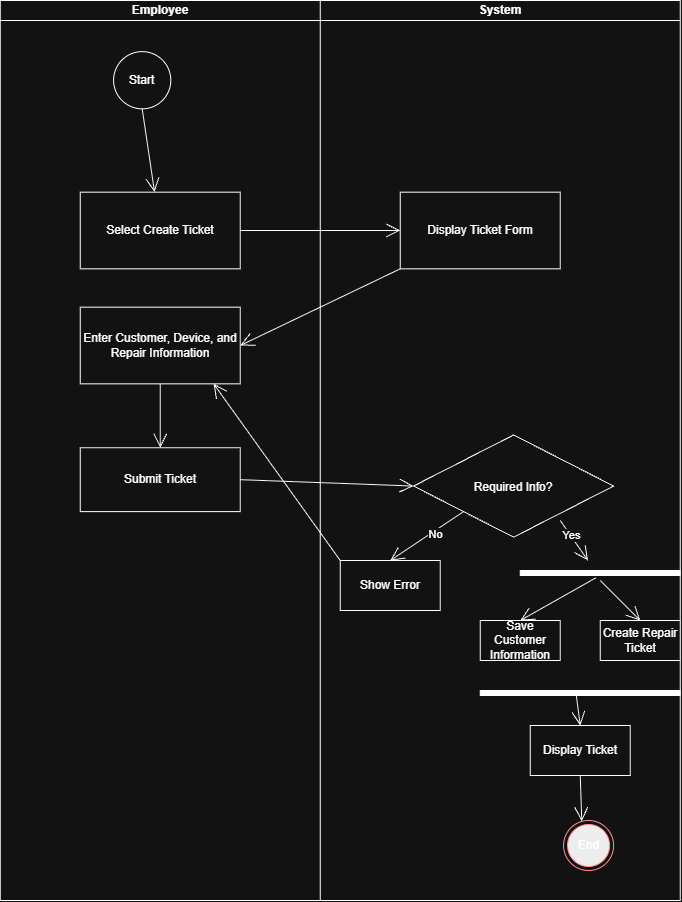

The diagram above was exported from draw.io. Its source (the exported page's mxGraphModel, read from the mxfile embedded in the PNG):
<mxGraphModel dx="842" dy="1118" grid="1" gridSize="10" guides="1" tooltips="1" connect="1" arrows="1" fold="1" page="1" pageScale="1" pageWidth="850" pageHeight="1100" math="0" shadow="0">
  <root>
    <mxCell id="0" />
    <mxCell id="1" parent="0" />
    <mxCell id="lWJGkPTUUew9vuaOXGD3-3" connectable="0" parent="1" style="group" value="" vertex="1">
      <mxGeometry height="900" width="520" x="240" y="140" as="geometry" />
    </mxCell>
    <mxCell id="lWJGkPTUUew9vuaOXGD3-1" parent="lWJGkPTUUew9vuaOXGD3-3" style="swimlane;startSize=20;whiteSpace=wrap;html=1;" value="System" vertex="1">
      <mxGeometry height="900" width="360" x="160" as="geometry" />
    </mxCell>
    <mxCell id="lWJGkPTUUew9vuaOXGD3-9" parent="lWJGkPTUUew9vuaOXGD3-1" style="rounded=0;whiteSpace=wrap;html=1;" value="Display Ticket Form" vertex="1">
      <mxGeometry height="76.66666666666667" width="159.99999999999997" x="79.99999999999999" y="191.66666666666666" as="geometry" />
    </mxCell>
    <mxCell id="lWJGkPTUUew9vuaOXGD3-10" parent="lWJGkPTUUew9vuaOXGD3-1" style="rhombus;whiteSpace=wrap;html=1;shapeInside=1;" value="Required Info?" vertex="1">
      <mxGeometry height="102.22222222222223" width="200" x="93.33333333333333" y="434.4444444444444" as="geometry" />
    </mxCell>
    <mxCell id="lWJGkPTUUew9vuaOXGD3-17" parent="lWJGkPTUUew9vuaOXGD3-1" style="rounded=0;whiteSpace=wrap;html=1;" value="Show Error" vertex="1">
      <mxGeometry height="50" width="100" x="20" y="560" as="geometry" />
    </mxCell>
    <mxCell id="lWJGkPTUUew9vuaOXGD3-16" edge="1" parent="lWJGkPTUUew9vuaOXGD3-1" source="lWJGkPTUUew9vuaOXGD3-10" style="endArrow=open;endFill=1;endSize=12;html=1;rounded=0;exitX=0;exitY=1;exitDx=0;exitDy=0;entryX=0.5;entryY=0;entryDx=0;entryDy=0;" target="lWJGkPTUUew9vuaOXGD3-17" value="">
      <mxGeometry relative="1" width="160" as="geometry">
        <mxPoint x="-60" y="430.00000000000006" as="sourcePoint" />
        <mxPoint x="100" y="550" as="targetPoint" />
      </mxGeometry>
    </mxCell>
    <mxCell id="lWJGkPTUUew9vuaOXGD3-18" connectable="0" parent="lWJGkPTUUew9vuaOXGD3-16" style="edgeLabel;html=1;align=center;verticalAlign=middle;resizable=0;points=[];" value="No" vertex="1">
      <mxGeometry relative="1" x="-0.1699" y="3" as="geometry">
        <mxPoint as="offset" />
      </mxGeometry>
    </mxCell>
    <mxCell id="lWJGkPTUUew9vuaOXGD3-19" edge="1" parent="lWJGkPTUUew9vuaOXGD3-1" style="endArrow=open;endFill=1;endSize=12;html=1;rounded=0;" value="">
      <mxGeometry relative="1" width="160" as="geometry">
        <mxPoint x="240" y="520" as="sourcePoint" />
        <mxPoint x="267.6923076923076" y="560" as="targetPoint" />
      </mxGeometry>
    </mxCell>
    <mxCell id="lWJGkPTUUew9vuaOXGD3-21" connectable="0" parent="lWJGkPTUUew9vuaOXGD3-19" style="edgeLabel;html=1;align=center;verticalAlign=middle;resizable=0;points=[];" value="Yes" vertex="1">
      <mxGeometry relative="1" x="-0.239" as="geometry">
        <mxPoint y="-1" as="offset" />
      </mxGeometry>
    </mxCell>
    <mxCell id="lWJGkPTUUew9vuaOXGD3-22" parent="lWJGkPTUUew9vuaOXGD3-1" style="html=1;points=[];perimeter=orthogonalPerimeter;fillColor=strokeColor;rotation=90;" value="" vertex="1">
      <mxGeometry height="160" width="5" x="277.5" y="492.5" as="geometry" />
    </mxCell>
    <mxCell id="lWJGkPTUUew9vuaOXGD3-23" parent="lWJGkPTUUew9vuaOXGD3-1" style="rounded=0;whiteSpace=wrap;html=1;" value="Save Customer Information" vertex="1">
      <mxGeometry height="40" width="80" x="160" y="620" as="geometry" />
    </mxCell>
    <mxCell id="lWJGkPTUUew9vuaOXGD3-24" parent="lWJGkPTUUew9vuaOXGD3-1" style="rounded=0;whiteSpace=wrap;html=1;" value="Create Repair Ticket" vertex="1">
      <mxGeometry height="40" width="80" x="280" y="620" as="geometry" />
    </mxCell>
    <mxCell id="lWJGkPTUUew9vuaOXGD3-25" parent="lWJGkPTUUew9vuaOXGD3-1" style="html=1;points=[];perimeter=orthogonalPerimeter;fillColor=strokeColor;rotation=90;" value="" vertex="1">
      <mxGeometry height="200" width="5" x="257.5" y="592.5" as="geometry" />
    </mxCell>
    <mxCell id="lWJGkPTUUew9vuaOXGD3-26" parent="lWJGkPTUUew9vuaOXGD3-1" style="rounded=0;whiteSpace=wrap;html=1;" value="Display Ticket" vertex="1">
      <mxGeometry height="50" width="100" x="210" y="725" as="geometry" />
    </mxCell>
    <mxCell id="lWJGkPTUUew9vuaOXGD3-29" parent="lWJGkPTUUew9vuaOXGD3-1" style="ellipse;html=1;shape=endState;fillColor=#000000;strokeColor=#ff0000;" value="End" vertex="1">
      <mxGeometry height="50" width="50" x="243.33" y="820" as="geometry" />
    </mxCell>
    <mxCell id="lWJGkPTUUew9vuaOXGD3-30" edge="1" parent="lWJGkPTUUew9vuaOXGD3-1" source="lWJGkPTUUew9vuaOXGD3-26" style="endArrow=open;endFill=1;endSize=12;html=1;rounded=0;exitX=0.5;exitY=1;exitDx=0;exitDy=0;entryX=0.364;entryY=0.016;entryDx=0;entryDy=0;entryPerimeter=0;" target="lWJGkPTUUew9vuaOXGD3-29" value="">
      <mxGeometry relative="1" width="160" as="geometry">
        <mxPoint x="-60" y="540" as="sourcePoint" />
        <mxPoint x="100" y="540" as="targetPoint" />
      </mxGeometry>
    </mxCell>
    <mxCell id="lWJGkPTUUew9vuaOXGD3-31" edge="1" parent="lWJGkPTUUew9vuaOXGD3-1" source="lWJGkPTUUew9vuaOXGD3-25" style="endArrow=open;endFill=1;endSize=12;html=1;rounded=0;exitX=0.282;exitY=0.522;exitDx=0;exitDy=0;exitPerimeter=0;entryX=0.5;entryY=0;entryDx=0;entryDy=0;" target="lWJGkPTUUew9vuaOXGD3-26" value="">
      <mxGeometry relative="1" width="160" as="geometry">
        <mxPoint x="-60" y="540" as="sourcePoint" />
        <mxPoint x="100" y="540" as="targetPoint" />
      </mxGeometry>
    </mxCell>
    <mxCell id="lWJGkPTUUew9vuaOXGD3-33" edge="1" parent="lWJGkPTUUew9vuaOXGD3-1" source="lWJGkPTUUew9vuaOXGD3-22" style="endArrow=open;endFill=1;endSize=12;html=1;rounded=0;entryX=0.5;entryY=0;entryDx=0;entryDy=0;exitX=1.459;exitY=0.527;exitDx=0;exitDy=0;exitPerimeter=0;" target="lWJGkPTUUew9vuaOXGD3-23" value="">
      <mxGeometry relative="1" width="160" as="geometry">
        <mxPoint x="-60" y="540" as="sourcePoint" />
        <mxPoint x="100" y="540" as="targetPoint" />
      </mxGeometry>
    </mxCell>
    <mxCell id="lWJGkPTUUew9vuaOXGD3-2" parent="lWJGkPTUUew9vuaOXGD3-3" style="swimlane;startSize=20;whiteSpace=wrap;html=1;" value="Employee" vertex="1">
      <mxGeometry height="900" width="320" x="-160" as="geometry" />
    </mxCell>
    <mxCell id="lWJGkPTUUew9vuaOXGD3-5" parent="lWJGkPTUUew9vuaOXGD3-2" style="rounded=0;whiteSpace=wrap;html=1;" value="Select Create Ticket" vertex="1">
      <mxGeometry height="76.66666666666667" width="159.99999999999997" x="79.99999999999999" y="191.66666666666666" as="geometry" />
    </mxCell>
    <mxCell id="lWJGkPTUUew9vuaOXGD3-6" parent="lWJGkPTUUew9vuaOXGD3-2" style="rounded=0;whiteSpace=wrap;html=1;" value="Enter Customer, Device, and Repair Information" vertex="1">
      <mxGeometry height="76.66666666666667" width="159.99999999999997" x="79.99999999999999" y="306.6666666666667" as="geometry" />
    </mxCell>
    <mxCell id="lWJGkPTUUew9vuaOXGD3-7" parent="lWJGkPTUUew9vuaOXGD3-2" style="rounded=0;whiteSpace=wrap;html=1;" value="Submit Ticket" vertex="1">
      <mxGeometry height="63.88888888888889" width="159.99999999999997" x="79.99999999999999" y="447.22222222222223" as="geometry" />
    </mxCell>
    <mxCell id="lWJGkPTUUew9vuaOXGD3-8" parent="lWJGkPTUUew9vuaOXGD3-2" style="ellipse;whiteSpace=wrap;html=1;shapeInside=1;aspect=fixed;" value="Start" vertex="1">
      <mxGeometry height="57.20930232558139" width="57.20930232558139" x="113.33333333333333" y="51.111111111111114" as="geometry" />
    </mxCell>
    <mxCell id="lWJGkPTUUew9vuaOXGD3-11" edge="1" parent="lWJGkPTUUew9vuaOXGD3-2" source="lWJGkPTUUew9vuaOXGD3-8" style="endArrow=open;endFill=1;endSize=12;html=1;rounded=0;exitX=0.5;exitY=1;exitDx=0;exitDy=0;" target="lWJGkPTUUew9vuaOXGD3-5" value="">
      <mxGeometry relative="1" width="160" as="geometry">
        <mxPoint x="226.66666666666666" y="293.88888888888886" as="sourcePoint" />
        <mxPoint x="439.9999999999999" y="293.88888888888886" as="targetPoint" />
      </mxGeometry>
    </mxCell>
    <mxCell id="lWJGkPTUUew9vuaOXGD3-15" edge="1" parent="lWJGkPTUUew9vuaOXGD3-2" source="lWJGkPTUUew9vuaOXGD3-6" style="endArrow=open;endFill=1;endSize=12;html=1;rounded=0;exitX=0.5;exitY=1;exitDx=0;exitDy=0;entryX=0.5;entryY=0;entryDx=0;entryDy=0;" target="lWJGkPTUUew9vuaOXGD3-7" value="">
      <mxGeometry relative="1" width="160" as="geometry">
        <mxPoint x="226.66666666666666" y="293.88888888888886" as="sourcePoint" />
        <mxPoint x="439.9999999999999" y="293.88888888888886" as="targetPoint" />
      </mxGeometry>
    </mxCell>
    <mxCell id="lWJGkPTUUew9vuaOXGD3-12" edge="1" parent="lWJGkPTUUew9vuaOXGD3-3" source="lWJGkPTUUew9vuaOXGD3-5" style="endArrow=open;endFill=1;endSize=12;html=1;rounded=0;exitX=1;exitY=0.5;exitDx=0;exitDy=0;entryX=0;entryY=0.5;entryDx=0;entryDy=0;" target="lWJGkPTUUew9vuaOXGD3-9" value="">
      <mxGeometry relative="1" width="160" as="geometry">
        <mxPoint x="66.66666666666667" y="293.88888888888886" as="sourcePoint" />
        <mxPoint x="280" y="293.88888888888886" as="targetPoint" />
      </mxGeometry>
    </mxCell>
    <mxCell id="lWJGkPTUUew9vuaOXGD3-14" edge="1" parent="lWJGkPTUUew9vuaOXGD3-3" source="lWJGkPTUUew9vuaOXGD3-9" style="endArrow=open;endFill=1;endSize=12;html=1;rounded=0;entryX=1;entryY=0.5;entryDx=0;entryDy=0;exitX=0;exitY=1;exitDx=0;exitDy=0;" target="lWJGkPTUUew9vuaOXGD3-6" value="">
      <mxGeometry relative="1" width="160" as="geometry">
        <mxPoint x="180" y="210.00000000000003" as="sourcePoint" />
        <mxPoint x="210" y="230" as="targetPoint" />
      </mxGeometry>
    </mxCell>
    <mxCell id="lWJGkPTUUew9vuaOXGD3-27" edge="1" parent="lWJGkPTUUew9vuaOXGD3-3" source="lWJGkPTUUew9vuaOXGD3-17" style="endArrow=open;endFill=1;endSize=12;html=1;rounded=0;exitX=0;exitY=0;exitDx=0;exitDy=0;entryX=0.833;entryY=0.998;entryDx=0;entryDy=0;entryPerimeter=0;" target="lWJGkPTUUew9vuaOXGD3-6" value="">
      <mxGeometry relative="1" width="160" as="geometry">
        <mxPoint x="100" y="770.0000000000001" as="sourcePoint" />
        <mxPoint x="260" y="770.0000000000001" as="targetPoint" />
      </mxGeometry>
    </mxCell>
    <mxCell id="lWJGkPTUUew9vuaOXGD3-34" edge="1" parent="lWJGkPTUUew9vuaOXGD3-3" source="lWJGkPTUUew9vuaOXGD3-7" style="endArrow=open;endFill=1;endSize=12;html=1;rounded=0;exitX=1;exitY=0.5;exitDx=0;exitDy=0;entryX=0;entryY=0.5;entryDx=0;entryDy=0;" target="lWJGkPTUUew9vuaOXGD3-10" value="">
      <mxGeometry relative="1" width="160" as="geometry">
        <mxPoint x="100" y="420" as="sourcePoint" />
        <mxPoint x="260" y="420" as="targetPoint" />
      </mxGeometry>
    </mxCell>
    <mxCell id="lWJGkPTUUew9vuaOXGD3-32" edge="1" parent="1" style="endArrow=open;endFill=1;endSize=12;html=1;rounded=0;" value="">
      <mxGeometry relative="1" width="160" as="geometry">
        <mxPoint x="680" y="720" as="sourcePoint" />
        <mxPoint x="720" y="760" as="targetPoint" />
      </mxGeometry>
    </mxCell>
  </root>
</mxGraphModel>